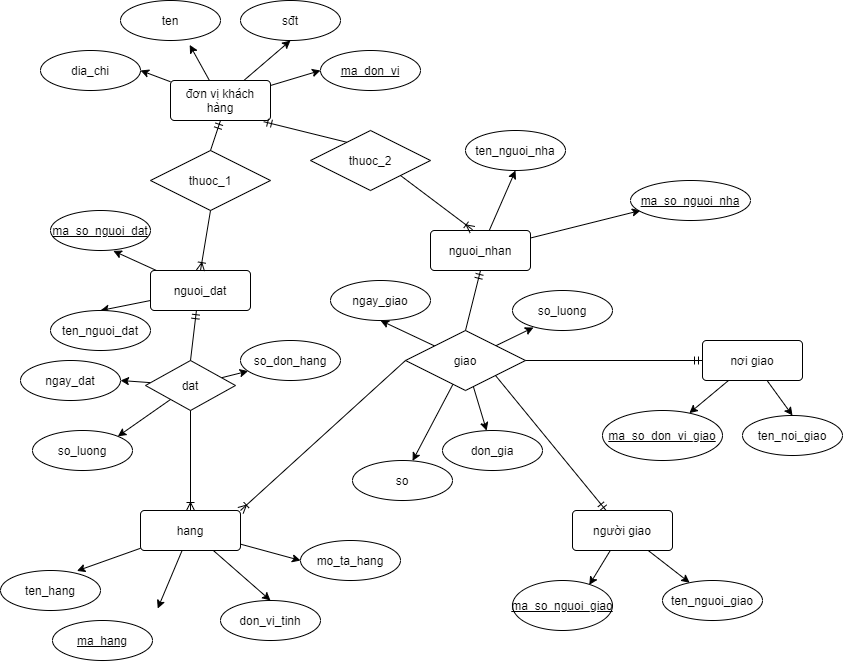

The diagram above was exported from draw.io. Its source (the exported page's mxGraphModel, read from the mxfile embedded in the PNG):
<mxGraphModel dx="2057" dy="953" grid="1" gridSize="10" guides="1" tooltips="1" connect="1" arrows="1" fold="1" page="1" pageScale="1" pageWidth="850" pageHeight="1100" math="0" shadow="0" extFonts="Permanent Marker^https://fonts.googleapis.com/css?family=Permanent+Marker">
  <root>
    <mxCell id="0" />
    <mxCell id="1" parent="0" />
    <mxCell id="iyhichf9VFMG5F3DOIZ8-13" style="rounded=0;orthogonalLoop=1;jettySize=auto;html=1;entryX=1;entryY=0.5;entryDx=0;entryDy=0;" edge="1" parent="1" source="iyhichf9VFMG5F3DOIZ8-1" target="iyhichf9VFMG5F3DOIZ8-11">
      <mxGeometry relative="1" as="geometry" />
    </mxCell>
    <mxCell id="iyhichf9VFMG5F3DOIZ8-14" style="rounded=0;orthogonalLoop=1;jettySize=auto;html=1;entryX=0.692;entryY=1.11;entryDx=0;entryDy=0;entryPerimeter=0;" edge="1" parent="1" source="iyhichf9VFMG5F3DOIZ8-1" target="iyhichf9VFMG5F3DOIZ8-9">
      <mxGeometry relative="1" as="geometry" />
    </mxCell>
    <mxCell id="iyhichf9VFMG5F3DOIZ8-15" style="rounded=0;orthogonalLoop=1;jettySize=auto;html=1;entryX=0.5;entryY=1;entryDx=0;entryDy=0;" edge="1" parent="1" source="iyhichf9VFMG5F3DOIZ8-1" target="iyhichf9VFMG5F3DOIZ8-10">
      <mxGeometry relative="1" as="geometry" />
    </mxCell>
    <mxCell id="iyhichf9VFMG5F3DOIZ8-16" style="rounded=0;orthogonalLoop=1;jettySize=auto;html=1;entryX=0;entryY=0.5;entryDx=0;entryDy=0;" edge="1" parent="1" source="iyhichf9VFMG5F3DOIZ8-1">
      <mxGeometry relative="1" as="geometry">
        <mxPoint x="328" y="90" as="targetPoint" />
      </mxGeometry>
    </mxCell>
    <mxCell id="iyhichf9VFMG5F3DOIZ8-1" value="đơn vị khách hàng" style="rounded=1;arcSize=10;whiteSpace=wrap;html=1;align=center;" vertex="1" parent="1">
      <mxGeometry x="178" y="100" width="100" height="40" as="geometry" />
    </mxCell>
    <mxCell id="iyhichf9VFMG5F3DOIZ8-23" style="edgeStyle=none;rounded=0;orthogonalLoop=1;jettySize=auto;html=1;entryX=0.628;entryY=1.01;entryDx=0;entryDy=0;entryPerimeter=0;" edge="1" parent="1" source="iyhichf9VFMG5F3DOIZ8-3" target="iyhichf9VFMG5F3DOIZ8-8">
      <mxGeometry relative="1" as="geometry">
        <mxPoint x="108" y="260" as="targetPoint" />
      </mxGeometry>
    </mxCell>
    <mxCell id="iyhichf9VFMG5F3DOIZ8-24" style="edgeStyle=none;rounded=0;orthogonalLoop=1;jettySize=auto;html=1;entryX=0.5;entryY=0;entryDx=0;entryDy=0;" edge="1" parent="1" source="iyhichf9VFMG5F3DOIZ8-3" target="iyhichf9VFMG5F3DOIZ8-22">
      <mxGeometry relative="1" as="geometry" />
    </mxCell>
    <mxCell id="iyhichf9VFMG5F3DOIZ8-3" value="nguoi_dat" style="rounded=1;arcSize=10;whiteSpace=wrap;html=1;align=center;" vertex="1" parent="1">
      <mxGeometry x="158" y="290" width="100" height="40" as="geometry" />
    </mxCell>
    <mxCell id="iyhichf9VFMG5F3DOIZ8-27" style="edgeStyle=none;rounded=0;orthogonalLoop=1;jettySize=auto;html=1;entryX=0.5;entryY=1;entryDx=0;entryDy=0;" edge="1" parent="1" source="iyhichf9VFMG5F3DOIZ8-4" target="iyhichf9VFMG5F3DOIZ8-25">
      <mxGeometry relative="1" as="geometry" />
    </mxCell>
    <mxCell id="iyhichf9VFMG5F3DOIZ8-28" style="edgeStyle=none;rounded=0;orthogonalLoop=1;jettySize=auto;html=1;entryX=0.5;entryY=1;entryDx=0;entryDy=0;" edge="1" parent="1" source="iyhichf9VFMG5F3DOIZ8-4">
      <mxGeometry relative="1" as="geometry">
        <mxPoint x="648" y="230" as="targetPoint" />
      </mxGeometry>
    </mxCell>
    <mxCell id="iyhichf9VFMG5F3DOIZ8-4" value="nguoi_nhan" style="rounded=1;arcSize=10;whiteSpace=wrap;html=1;align=center;" vertex="1" parent="1">
      <mxGeometry x="438" y="250" width="100" height="40" as="geometry" />
    </mxCell>
    <mxCell id="iyhichf9VFMG5F3DOIZ8-46" style="edgeStyle=none;rounded=0;orthogonalLoop=1;jettySize=auto;html=1;entryX=0.768;entryY=0.088;entryDx=0;entryDy=0;entryPerimeter=0;" edge="1" parent="1" source="iyhichf9VFMG5F3DOIZ8-5" target="iyhichf9VFMG5F3DOIZ8-44">
      <mxGeometry relative="1" as="geometry" />
    </mxCell>
    <mxCell id="iyhichf9VFMG5F3DOIZ8-47" style="edgeStyle=none;rounded=0;orthogonalLoop=1;jettySize=auto;html=1;" edge="1" parent="1" source="iyhichf9VFMG5F3DOIZ8-5" target="iyhichf9VFMG5F3DOIZ8-45">
      <mxGeometry relative="1" as="geometry" />
    </mxCell>
    <mxCell id="iyhichf9VFMG5F3DOIZ8-5" value="người giao" style="rounded=1;arcSize=10;whiteSpace=wrap;html=1;align=center;" vertex="1" parent="1">
      <mxGeometry x="580" y="530" width="100" height="40" as="geometry" />
    </mxCell>
    <mxCell id="iyhichf9VFMG5F3DOIZ8-40" style="edgeStyle=none;rounded=0;orthogonalLoop=1;jettySize=auto;html=1;entryX=0.764;entryY=0.01;entryDx=0;entryDy=0;entryPerimeter=0;" edge="1" parent="1" source="iyhichf9VFMG5F3DOIZ8-6" target="iyhichf9VFMG5F3DOIZ8-35">
      <mxGeometry relative="1" as="geometry" />
    </mxCell>
    <mxCell id="iyhichf9VFMG5F3DOIZ8-41" style="edgeStyle=none;rounded=0;orthogonalLoop=1;jettySize=auto;html=1;entryX=0.572;entryY=-0.05;entryDx=0;entryDy=0;entryPerimeter=0;" edge="1" parent="1" source="iyhichf9VFMG5F3DOIZ8-6">
      <mxGeometry relative="1" as="geometry">
        <mxPoint x="165.20000000000027" y="628" as="targetPoint" />
      </mxGeometry>
    </mxCell>
    <mxCell id="iyhichf9VFMG5F3DOIZ8-42" style="edgeStyle=none;rounded=0;orthogonalLoop=1;jettySize=auto;html=1;entryX=0.5;entryY=0;entryDx=0;entryDy=0;" edge="1" parent="1" source="iyhichf9VFMG5F3DOIZ8-6" target="iyhichf9VFMG5F3DOIZ8-37">
      <mxGeometry relative="1" as="geometry" />
    </mxCell>
    <mxCell id="iyhichf9VFMG5F3DOIZ8-43" style="edgeStyle=none;rounded=0;orthogonalLoop=1;jettySize=auto;html=1;entryX=0;entryY=0.5;entryDx=0;entryDy=0;" edge="1" parent="1" source="iyhichf9VFMG5F3DOIZ8-6" target="iyhichf9VFMG5F3DOIZ8-38">
      <mxGeometry relative="1" as="geometry" />
    </mxCell>
    <mxCell id="iyhichf9VFMG5F3DOIZ8-6" value="hang" style="rounded=1;arcSize=10;whiteSpace=wrap;html=1;align=center;" vertex="1" parent="1">
      <mxGeometry x="148" y="530" width="100" height="40" as="geometry" />
    </mxCell>
    <mxCell id="iyhichf9VFMG5F3DOIZ8-50" style="edgeStyle=none;rounded=0;orthogonalLoop=1;jettySize=auto;html=1;" edge="1" parent="1" source="iyhichf9VFMG5F3DOIZ8-7" target="iyhichf9VFMG5F3DOIZ8-48">
      <mxGeometry relative="1" as="geometry" />
    </mxCell>
    <mxCell id="iyhichf9VFMG5F3DOIZ8-51" style="edgeStyle=none;rounded=0;orthogonalLoop=1;jettySize=auto;html=1;entryX=0.5;entryY=0;entryDx=0;entryDy=0;" edge="1" parent="1" source="iyhichf9VFMG5F3DOIZ8-7" target="iyhichf9VFMG5F3DOIZ8-49">
      <mxGeometry relative="1" as="geometry" />
    </mxCell>
    <mxCell id="iyhichf9VFMG5F3DOIZ8-7" value="nơi giao" style="rounded=1;arcSize=10;whiteSpace=wrap;html=1;align=center;" vertex="1" parent="1">
      <mxGeometry x="710" y="360" width="100" height="40" as="geometry" />
    </mxCell>
    <mxCell id="iyhichf9VFMG5F3DOIZ8-8" value="ma_so_nguoi_dat" style="ellipse;whiteSpace=wrap;html=1;align=center;fontStyle=4;" vertex="1" parent="1">
      <mxGeometry x="58" y="230" width="100" height="40" as="geometry" />
    </mxCell>
    <mxCell id="iyhichf9VFMG5F3DOIZ8-9" value="ten" style="ellipse;whiteSpace=wrap;html=1;align=center;" vertex="1" parent="1">
      <mxGeometry x="128" y="20" width="100" height="40" as="geometry" />
    </mxCell>
    <mxCell id="iyhichf9VFMG5F3DOIZ8-10" value="sđt" style="ellipse;whiteSpace=wrap;html=1;align=center;" vertex="1" parent="1">
      <mxGeometry x="248" y="20" width="100" height="40" as="geometry" />
    </mxCell>
    <mxCell id="iyhichf9VFMG5F3DOIZ8-11" value="dia_chi" style="ellipse;whiteSpace=wrap;html=1;align=center;" vertex="1" parent="1">
      <mxGeometry x="48" y="70" width="100" height="40" as="geometry" />
    </mxCell>
    <mxCell id="iyhichf9VFMG5F3DOIZ8-17" value="thuoc_1" style="shape=rhombus;perimeter=rhombusPerimeter;whiteSpace=wrap;html=1;align=center;" vertex="1" parent="1">
      <mxGeometry x="158" y="170" width="120" height="60" as="geometry" />
    </mxCell>
    <mxCell id="iyhichf9VFMG5F3DOIZ8-19" value="" style="fontSize=12;html=1;endArrow=ERmandOne;rounded=0;entryX=0.5;entryY=1;entryDx=0;entryDy=0;exitX=0.5;exitY=0;exitDx=0;exitDy=0;" edge="1" parent="1" source="iyhichf9VFMG5F3DOIZ8-17" target="iyhichf9VFMG5F3DOIZ8-1">
      <mxGeometry width="100" height="100" relative="1" as="geometry">
        <mxPoint x="148" y="170" as="sourcePoint" />
        <mxPoint x="388" y="240" as="targetPoint" />
      </mxGeometry>
    </mxCell>
    <mxCell id="iyhichf9VFMG5F3DOIZ8-20" value="" style="fontSize=12;html=1;endArrow=ERoneToMany;rounded=0;entryX=0.5;entryY=0;entryDx=0;entryDy=0;exitX=0.5;exitY=1;exitDx=0;exitDy=0;" edge="1" parent="1" source="iyhichf9VFMG5F3DOIZ8-17" target="iyhichf9VFMG5F3DOIZ8-3">
      <mxGeometry width="100" height="100" relative="1" as="geometry">
        <mxPoint x="238" y="250" as="sourcePoint" />
        <mxPoint x="408" y="280" as="targetPoint" />
      </mxGeometry>
    </mxCell>
    <mxCell id="iyhichf9VFMG5F3DOIZ8-22" value="ten_nguoi_dat" style="ellipse;whiteSpace=wrap;html=1;align=center;" vertex="1" parent="1">
      <mxGeometry x="58" y="330" width="100" height="40" as="geometry" />
    </mxCell>
    <mxCell id="iyhichf9VFMG5F3DOIZ8-25" value="ten_nguoi_nha" style="ellipse;whiteSpace=wrap;html=1;align=center;" vertex="1" parent="1">
      <mxGeometry x="473" y="150" width="100" height="40" as="geometry" />
    </mxCell>
    <mxCell id="iyhichf9VFMG5F3DOIZ8-30" value="ma_don_vi" style="ellipse;whiteSpace=wrap;html=1;align=center;fontStyle=4;" vertex="1" parent="1">
      <mxGeometry x="328" y="70" width="100" height="40" as="geometry" />
    </mxCell>
    <mxCell id="iyhichf9VFMG5F3DOIZ8-31" value="" style="fontSize=12;html=1;endArrow=ERmandOne;rounded=0;entryX=0.932;entryY=1.03;entryDx=0;entryDy=0;exitX=0.337;exitY=0.213;exitDx=0;exitDy=0;exitPerimeter=0;entryPerimeter=0;" edge="1" parent="1" source="iyhichf9VFMG5F3DOIZ8-32" target="iyhichf9VFMG5F3DOIZ8-1">
      <mxGeometry width="100" height="100" relative="1" as="geometry">
        <mxPoint x="208" y="180" as="sourcePoint" />
        <mxPoint x="238" y="150" as="targetPoint" />
      </mxGeometry>
    </mxCell>
    <mxCell id="iyhichf9VFMG5F3DOIZ8-32" value="thuoc_2" style="shape=rhombus;perimeter=rhombusPerimeter;whiteSpace=wrap;html=1;align=center;" vertex="1" parent="1">
      <mxGeometry x="318" y="150" width="120" height="60" as="geometry" />
    </mxCell>
    <mxCell id="iyhichf9VFMG5F3DOIZ8-33" value="" style="fontSize=12;html=1;endArrow=ERoneToMany;rounded=0;entryX=0.42;entryY=-0.02;entryDx=0;entryDy=0;exitX=1;exitY=1;exitDx=0;exitDy=0;entryPerimeter=0;" edge="1" parent="1" source="iyhichf9VFMG5F3DOIZ8-32" target="iyhichf9VFMG5F3DOIZ8-4">
      <mxGeometry width="100" height="100" relative="1" as="geometry">
        <mxPoint x="208" y="240" as="sourcePoint" />
        <mxPoint x="188" y="300" as="targetPoint" />
      </mxGeometry>
    </mxCell>
    <mxCell id="iyhichf9VFMG5F3DOIZ8-34" value="ma_so_nguoi_nha" style="ellipse;whiteSpace=wrap;html=1;align=center;fontStyle=4;" vertex="1" parent="1">
      <mxGeometry x="638" y="200" width="120" height="40" as="geometry" />
    </mxCell>
    <mxCell id="iyhichf9VFMG5F3DOIZ8-35" value="ten_hang" style="ellipse;whiteSpace=wrap;html=1;align=center;" vertex="1" parent="1">
      <mxGeometry x="8" y="590" width="100" height="40" as="geometry" />
    </mxCell>
    <mxCell id="iyhichf9VFMG5F3DOIZ8-37" value="don_vi_tinh" style="ellipse;whiteSpace=wrap;html=1;align=center;" vertex="1" parent="1">
      <mxGeometry x="228" y="620" width="100" height="40" as="geometry" />
    </mxCell>
    <mxCell id="iyhichf9VFMG5F3DOIZ8-38" value="mo_ta_hang" style="ellipse;whiteSpace=wrap;html=1;align=center;" vertex="1" parent="1">
      <mxGeometry x="308" y="560" width="100" height="40" as="geometry" />
    </mxCell>
    <mxCell id="iyhichf9VFMG5F3DOIZ8-39" value="ma_hang" style="ellipse;whiteSpace=wrap;html=1;align=center;fontStyle=4;" vertex="1" parent="1">
      <mxGeometry x="60" y="640" width="100" height="40" as="geometry" />
    </mxCell>
    <mxCell id="iyhichf9VFMG5F3DOIZ8-44" value="ma_so_nguoi_giao" style="ellipse;whiteSpace=wrap;html=1;align=center;fontStyle=4;" vertex="1" parent="1">
      <mxGeometry x="520" y="600" width="100" height="50" as="geometry" />
    </mxCell>
    <mxCell id="iyhichf9VFMG5F3DOIZ8-45" value="ten_nguoi_giao" style="ellipse;whiteSpace=wrap;html=1;align=center;" vertex="1" parent="1">
      <mxGeometry x="670" y="600" width="100" height="40" as="geometry" />
    </mxCell>
    <mxCell id="iyhichf9VFMG5F3DOIZ8-48" value="ma_so_don_vi_giao" style="ellipse;whiteSpace=wrap;html=1;align=center;fontStyle=4;" vertex="1" parent="1">
      <mxGeometry x="610" y="430" width="120" height="50" as="geometry" />
    </mxCell>
    <mxCell id="iyhichf9VFMG5F3DOIZ8-49" value="ten_noi_giao" style="ellipse;whiteSpace=wrap;html=1;align=center;" vertex="1" parent="1">
      <mxGeometry x="750" y="435" width="100" height="40" as="geometry" />
    </mxCell>
    <mxCell id="iyhichf9VFMG5F3DOIZ8-71" style="edgeStyle=none;rounded=0;orthogonalLoop=1;jettySize=auto;html=1;entryX=0.5;entryY=1;entryDx=0;entryDy=0;" edge="1" parent="1" source="iyhichf9VFMG5F3DOIZ8-52" target="iyhichf9VFMG5F3DOIZ8-67">
      <mxGeometry relative="1" as="geometry" />
    </mxCell>
    <mxCell id="iyhichf9VFMG5F3DOIZ8-72" style="edgeStyle=none;rounded=0;orthogonalLoop=1;jettySize=auto;html=1;entryX=0.21;entryY=0.924;entryDx=0;entryDy=0;entryPerimeter=0;" edge="1" parent="1" source="iyhichf9VFMG5F3DOIZ8-52" target="iyhichf9VFMG5F3DOIZ8-69">
      <mxGeometry relative="1" as="geometry" />
    </mxCell>
    <mxCell id="iyhichf9VFMG5F3DOIZ8-73" style="edgeStyle=none;rounded=0;orthogonalLoop=1;jettySize=auto;html=1;" edge="1" parent="1" source="iyhichf9VFMG5F3DOIZ8-52" target="iyhichf9VFMG5F3DOIZ8-70">
      <mxGeometry relative="1" as="geometry" />
    </mxCell>
    <mxCell id="iyhichf9VFMG5F3DOIZ8-74" style="edgeStyle=none;rounded=0;orthogonalLoop=1;jettySize=auto;html=1;" edge="1" parent="1" source="iyhichf9VFMG5F3DOIZ8-52" target="iyhichf9VFMG5F3DOIZ8-68">
      <mxGeometry relative="1" as="geometry" />
    </mxCell>
    <mxCell id="iyhichf9VFMG5F3DOIZ8-52" value="giao" style="shape=rhombus;perimeter=rhombusPerimeter;whiteSpace=wrap;html=1;align=center;" vertex="1" parent="1">
      <mxGeometry x="413" y="350" width="120" height="60" as="geometry" />
    </mxCell>
    <mxCell id="iyhichf9VFMG5F3DOIZ8-54" value="" style="fontSize=12;html=1;endArrow=ERmandOne;rounded=0;entryX=0.5;entryY=1;entryDx=0;entryDy=0;exitX=0.5;exitY=0;exitDx=0;exitDy=0;" edge="1" parent="1" source="iyhichf9VFMG5F3DOIZ8-52" target="iyhichf9VFMG5F3DOIZ8-4">
      <mxGeometry width="100" height="100" relative="1" as="geometry">
        <mxPoint x="408" y="410" as="sourcePoint" />
        <mxPoint x="508" y="310" as="targetPoint" />
      </mxGeometry>
    </mxCell>
    <mxCell id="iyhichf9VFMG5F3DOIZ8-55" value="" style="fontSize=12;html=1;endArrow=ERmandOne;rounded=0;exitX=1;exitY=1;exitDx=0;exitDy=0;" edge="1" parent="1" source="iyhichf9VFMG5F3DOIZ8-52" target="iyhichf9VFMG5F3DOIZ8-5">
      <mxGeometry width="100" height="100" relative="1" as="geometry">
        <mxPoint x="483" y="360" as="sourcePoint" />
        <mxPoint x="498" y="300" as="targetPoint" />
        <Array as="points" />
      </mxGeometry>
    </mxCell>
    <mxCell id="iyhichf9VFMG5F3DOIZ8-56" value="" style="fontSize=12;html=1;endArrow=ERmandOne;rounded=0;entryX=0;entryY=0.5;entryDx=0;entryDy=0;exitX=1;exitY=0.5;exitDx=0;exitDy=0;" edge="1" parent="1" source="iyhichf9VFMG5F3DOIZ8-52" target="iyhichf9VFMG5F3DOIZ8-7">
      <mxGeometry width="100" height="100" relative="1" as="geometry">
        <mxPoint x="493" y="370" as="sourcePoint" />
        <mxPoint x="508" y="310" as="targetPoint" />
      </mxGeometry>
    </mxCell>
    <mxCell id="iyhichf9VFMG5F3DOIZ8-57" value="" style="fontSize=12;html=1;endArrow=ERoneToMany;rounded=0;entryX=1;entryY=0;entryDx=0;entryDy=0;exitX=0;exitY=0.5;exitDx=0;exitDy=0;" edge="1" parent="1" source="iyhichf9VFMG5F3DOIZ8-52" target="iyhichf9VFMG5F3DOIZ8-6">
      <mxGeometry width="100" height="100" relative="1" as="geometry">
        <mxPoint x="418" y="205" as="sourcePoint" />
        <mxPoint x="490" y="259.20000000000005" as="targetPoint" />
        <Array as="points" />
      </mxGeometry>
    </mxCell>
    <mxCell id="iyhichf9VFMG5F3DOIZ8-64" style="edgeStyle=none;rounded=0;orthogonalLoop=1;jettySize=auto;html=1;entryX=1;entryY=0.5;entryDx=0;entryDy=0;" edge="1" parent="1" source="iyhichf9VFMG5F3DOIZ8-58" target="iyhichf9VFMG5F3DOIZ8-61">
      <mxGeometry relative="1" as="geometry" />
    </mxCell>
    <mxCell id="iyhichf9VFMG5F3DOIZ8-65" style="edgeStyle=none;rounded=0;orthogonalLoop=1;jettySize=auto;html=1;entryX=1;entryY=0;entryDx=0;entryDy=0;" edge="1" parent="1" source="iyhichf9VFMG5F3DOIZ8-58" target="iyhichf9VFMG5F3DOIZ8-63">
      <mxGeometry relative="1" as="geometry" />
    </mxCell>
    <mxCell id="iyhichf9VFMG5F3DOIZ8-66" style="edgeStyle=none;rounded=0;orthogonalLoop=1;jettySize=auto;html=1;" edge="1" parent="1" source="iyhichf9VFMG5F3DOIZ8-58" target="iyhichf9VFMG5F3DOIZ8-62">
      <mxGeometry relative="1" as="geometry" />
    </mxCell>
    <mxCell id="iyhichf9VFMG5F3DOIZ8-58" value="dat" style="shape=rhombus;perimeter=rhombusPerimeter;whiteSpace=wrap;html=1;align=center;" vertex="1" parent="1">
      <mxGeometry x="153" y="380" width="90" height="50" as="geometry" />
    </mxCell>
    <mxCell id="iyhichf9VFMG5F3DOIZ8-59" value="" style="fontSize=12;html=1;endArrow=ERmandOne;rounded=0;entryX=0.459;entryY=1.005;entryDx=0;entryDy=0;exitX=0.5;exitY=0;exitDx=0;exitDy=0;entryPerimeter=0;" edge="1" parent="1" source="iyhichf9VFMG5F3DOIZ8-58" target="iyhichf9VFMG5F3DOIZ8-3">
      <mxGeometry width="100" height="100" relative="1" as="geometry">
        <mxPoint x="483" y="360" as="sourcePoint" />
        <mxPoint x="498" y="300" as="targetPoint" />
      </mxGeometry>
    </mxCell>
    <mxCell id="iyhichf9VFMG5F3DOIZ8-60" value="" style="fontSize=12;html=1;endArrow=ERoneToMany;rounded=0;entryX=0.5;entryY=0;entryDx=0;entryDy=0;exitX=0.5;exitY=1;exitDx=0;exitDy=0;" edge="1" parent="1" source="iyhichf9VFMG5F3DOIZ8-58" target="iyhichf9VFMG5F3DOIZ8-6">
      <mxGeometry width="100" height="100" relative="1" as="geometry">
        <mxPoint x="423" y="390" as="sourcePoint" />
        <mxPoint x="263" y="480" as="targetPoint" />
        <Array as="points" />
      </mxGeometry>
    </mxCell>
    <mxCell id="iyhichf9VFMG5F3DOIZ8-61" value="ngay_dat" style="ellipse;whiteSpace=wrap;html=1;align=center;" vertex="1" parent="1">
      <mxGeometry x="28" y="380" width="100" height="40" as="geometry" />
    </mxCell>
    <mxCell id="iyhichf9VFMG5F3DOIZ8-62" value="so_don_hang" style="ellipse;whiteSpace=wrap;html=1;align=center;" vertex="1" parent="1">
      <mxGeometry x="248" y="360" width="100" height="40" as="geometry" />
    </mxCell>
    <mxCell id="iyhichf9VFMG5F3DOIZ8-63" value="so_luong" style="ellipse;whiteSpace=wrap;html=1;align=center;" vertex="1" parent="1">
      <mxGeometry x="40" y="450" width="100" height="40" as="geometry" />
    </mxCell>
    <mxCell id="iyhichf9VFMG5F3DOIZ8-67" value="ngay_giao" style="ellipse;whiteSpace=wrap;html=1;align=center;" vertex="1" parent="1">
      <mxGeometry x="338" y="300" width="100" height="40" as="geometry" />
    </mxCell>
    <mxCell id="iyhichf9VFMG5F3DOIZ8-68" value="don_gia" style="ellipse;whiteSpace=wrap;html=1;align=center;" vertex="1" parent="1">
      <mxGeometry x="450" y="450" width="100" height="40" as="geometry" />
    </mxCell>
    <mxCell id="iyhichf9VFMG5F3DOIZ8-69" value="so_luong" style="ellipse;whiteSpace=wrap;html=1;align=center;" vertex="1" parent="1">
      <mxGeometry x="520" y="310" width="100" height="40" as="geometry" />
    </mxCell>
    <mxCell id="iyhichf9VFMG5F3DOIZ8-70" value="so" style="ellipse;whiteSpace=wrap;html=1;align=center;" vertex="1" parent="1">
      <mxGeometry x="360" y="480" width="100" height="40" as="geometry" />
    </mxCell>
  </root>
</mxGraphModel>